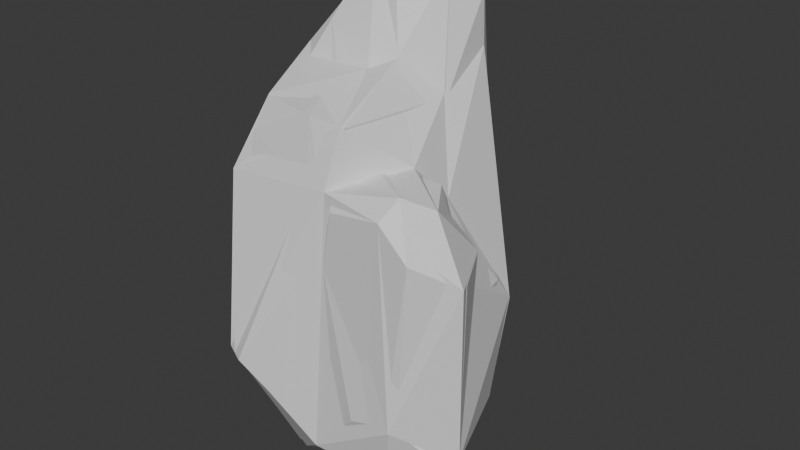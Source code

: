 # Source: rock.blend  (saved by Blender 4.3.34; exported with 4.5.12 LTS)
import bpy
from mathutils import Matrix  # noqa: F401  (used for matrix-valued properties, if any)

bpy.ops.wm.read_factory_settings(use_empty=True)
scene = bpy.context.scene
scene.name = 'Scene'

# ---- collections
col_collection_1 = bpy.data.collections.new('Collection 1'); scene.collection.children.link(col_collection_1)

# ---- materials (node trees are filled in below, after node groups)
mat_rock = bpy.data.materials.new('Rock')

# ---- material node trees
mat_rock.use_nodes = True; mat_rock.node_tree.nodes.clear()
_N = mat_rock.node_tree.nodes; _L = mat_rock.node_tree.links
n0 = _N.new('ShaderNodeBsdfPrincipled'); n0.name = 'Principled BSDF'; n0.location = (10, 300)
n1 = _N.new('ShaderNodeOutputMaterial'); n1.name = 'Material Output'; n1.location = (300, 300)
_L.new(n0.outputs[0], n1.inputs[0])
n1.is_active_output = True

# ---- world
world_world = bpy.data.worlds.new('World'); scene.world = world_world
world_world.use_nodes = True; world_world.node_tree.nodes.clear()
_N = world_world.node_tree.nodes; _L = world_world.node_tree.links
n0 = _N.new('ShaderNodeOutputWorld'); n0.name = 'World Output'; n0.location = (300, 300)
n1 = _N.new('ShaderNodeBackground'); n1.name = 'Background'; n1.location = (10, 300)
n1.inputs[0].default_value = (0.05088, 0.05088, 0.05088, 1.0)
_L.new(n1.outputs[0], n0.inputs[0])
n0.is_active_output = True
world_world.color = (0.05088, 0.05088, 0.05088)
world_world.sun_shadow_jitter_overblur = 0.0

# ---- meshes
me_icosphere = bpy.data.meshes.new('Icosphere')
me_icosphere.from_pydata([(0.9741, -0.4354, -0.2937), (0.7207, 0.1766, -0.3537), (-0.5085, 0.08648, -0.409), (0.5079, -0.215, -0.3944), (0.2819, -0.6584, 0.6649), (0.4347, 0.1154, 1.369), (0.3375, -0.6592, 0.9878), (0.3111, 0.5816, 1.818), (0.4612, 0.3279, -0.5077), (0.3422, 0.2189, 1.993), (0.7782, -0.4354, -0.4633), (0.4335, 0.6083, -0.1591), (0.4539, 0.3709, 1.855), (0.1573, -0.6331, 1.041), (0.4514, 0.3842, -0.4834), (0.4084, -0.5521, -0.4754), (0.2419, -0.6211, 1.051), (0.3522, -0.3114, -0.4761), (0.3299, -0.5336, 1.374), (0.6406, -0.1129, -0.5077), (0.6224, -0.2898, -0.5271), (-0.3056, -2.994e-09, -0.6649), (0.4498, 0.4992, 0.4371), (0.6328, 0.1041, 0.5766), (0.1369, 0.2943, -0.6832), (0.7707, -0.1233, 0.001408), (0.8752, -0.2839, -0.3053), (0.2115, -0.2765, -0.7092), (-0.1192, -0.367, -0.7615), (0.6458, -0.2556, -0.4902), (0.9165, -0.5235, -0.3004), (0.1668, -0.6384, -0.4472), (-0.1759, -0.8473, 0.03381), (0.7061, 0.3551, 0.2044), (0.4657, -0.683, -0.1466), (-0.5162, -0.0794, -0.3494), (0.7118, 0.2246, 0.3735), (0.3185, -0.6439, -0.311), (0.6224, -0.5809, -0.5271), (-0.4217, -0.3817, -0.4255), (0.6518, -0.1604, 0.979), (0.7064, -0.1452, 0.5706), (-0.1472, -0.4531, -0.7056), (0.6659, -0.2244, 1.078), (-0.4712, 0.2222, -0.4181), (0.8437, -0.4782, 1.088), (-0.3121, 0.7697, 0.2054), (0.9981, -0.4487, 0.7502), (0.0683, 0.6243, -0.185), (0.2445, 0.5257, -0.4341), (0.6986, -0.5749, 1.148), (-0.1192, 0.367, -0.7615), (0.6507, -0.6747, 1.039), (-0.1916, -0.6209, 1.26), (0.9948, -0.5149, 0.7572), (-0.1867, -0.5108, 1.414), (-0.4203, 0.05602, 1.477), (-0.4577, -0.3273, 1.163), (0.8509, -0.2041, 0.7888), (-0.08148, 0.3497, 2.065), (0.8793, -0.2105, 0.7695), (0.1578, 0.5663, 2.003), (-0.3737, 0.6298, 1.332), (0.7352, -0.6487, -0.1073), (-0.4482, 0.3895, 1.343), (-0.3055, -0.6717, 1.038), (0.6783, -0.668, -0.08949), (0.8211, -0.673, 0.8726), (-0.3412, -0.6187, 1.015), (-0.303, -0.7836, 0.03888), (0.1478, -0.5738, 1.41), (0.2448, -0.04298, 1.565), (0.09318, 0.1172, 2.052), (-0.03842, 0.1325, 2.059), (-0.1929, -0.0402, 1.677), (-0.1047, -0.1386, 1.462), (-0.07002, -0.14, 1.472), (0.1033, -0.5764, 1.41), (0.09188, -0.1153, 1.51), (0.2658, 0.5481, 0.3994), (0.4149, 0.4814, 0.6573), (0.5749, -0.1301, 0.7964), (0.4634, -0.2398, 1.099), (0.5463, -0.1297, 0.8913), (0.3027, -0.5991, 1.049), (0.4161, -0.3908, 1.134), (0.3874, -0.5066, -0.4673), (0.2586, -0.61, 0.8106), (0.2975, -0.5775, -0.3124), (0.2761, 0.3501, -0.4009), (0.3048, 0.51, -0.0481), (0.3814, 0.4901, 0.4428), (0.5233, -0.04143, 0.6328), (0.4457, 0.3114, 0.628), (0.5316, -0.1071, 0.6044), (0.8106, -0.1629, 0.389), (0.3764, -0.1837, -0.3196), (0.7812, -0.2024, -0.1752), (0.7282, -0.2182, -0.2836)], [], [(27, 24, 49, 17, 86), (81, 80, 5), (84, 18, 16), (49, 24, 51), (48, 7, 79, 49), (71, 78, 18, 5), (65, 69, 32, 13, 53), (2, 57, 56, 64), (61, 7, 48, 46, 62), (59, 56, 74, 73), (35, 21, 28, 42, 39), (53, 68, 65), (21, 2, 44, 51), (61, 9, 7), (12, 5, 80), (31, 42, 28, 27, 86), (21, 51, 24, 27, 28), (32, 69, 39, 42, 31), (88, 31, 86), (44, 46, 48, 49, 51), (55, 56, 57), (61, 59, 73, 72, 9), (59, 61, 62, 64, 56), (2, 64, 44), (57, 35, 39, 69, 68), (65, 68, 69), (53, 55, 57, 68), (46, 44, 64, 62), (56, 55, 75, 74), (57, 2, 35), (35, 2, 21), (74, 76, 78), (18, 78, 76, 70), (74, 75, 76), (9, 5, 12), (72, 73, 74, 78, 71), (13, 16, 70, 77), (53, 13, 77, 55), (70, 16, 18), (96, 17, 49, 90, 89), (79, 90, 49), (91, 79, 80), (84, 16, 87), (79, 7, 12, 80), (71, 5, 9, 72), (7, 9, 12), (75, 55, 77), (86, 15, 37, 88), (87, 4, 6, 84), (37, 15, 38), (4, 37, 34), (47, 54, 0), (41, 94, 81, 83, 40, 58, 95), (45, 54, 47), (45, 50, 52, 67, 54), (26, 0, 10, 20, 29), (43, 47, 40), (38, 10, 0, 30), (82, 85, 50, 45, 43), (96, 3, 29, 20, 17), (17, 20, 10, 38, 15, 86), (79, 11, 90), (6, 4, 34, 66, 67, 52), (45, 47, 43), (84, 50, 85), (66, 34, 37, 38), (60, 25, 95, 58), (84, 6, 52, 50), (63, 38, 30), (82, 43, 40, 83), (47, 60, 58), (47, 0, 26, 25, 60), (66, 63, 67), (67, 63, 30, 0, 54), (58, 40, 47), (4, 87, 88, 37), (66, 38, 63), (19, 1, 97, 98), (33, 1, 11), (11, 14, 89, 90), (79, 22, 11), (89, 8, 19, 3), (1, 14, 11), (14, 1, 8), (36, 33, 22), (80, 81, 94, 92, 93, 91), (22, 33, 11), (93, 22, 79, 91), (3, 19, 98), (97, 1, 33, 36, 95, 25), (94, 41, 92), (23, 36, 22, 93), (77, 70, 76, 75), (8, 1, 19), (89, 14, 8), (23, 93, 92, 41), (23, 41, 95, 36), (89, 3, 96), (25, 26, 29, 3, 98, 97), (82, 83, 81, 5, 18, 84, 85), (87, 16, 13, 32), (87, 32, 31), (88, 87, 31)])
_uv = me_icosphere.uv_layers.new(name='UVMap')
_uv.uv.foreach_set('vector', [0.3158, 0.08283, 0.4145, 0.08815, 0.4545, 0.1575, 0.3074, 0.1443, 0.276, 0.1517, 0.3223, 0.2649, 0.4423, 0.2385, 0.3596, 0.3503, 0.2182, 0.269, 0.2676, 0.2905, 0.209, 0.2678, 0.4545, 0.1575, 0.4946, 0.08815, 0.5847, 0.06793, 0.5215, 0.1738, 0.4805, 0.3034, 0.4664, 0.2114, 0.4546, 0.1575, 0.3099, 0.3814, 0.26, 0.3749, 0.2676, 0.2905, 0.3596, 0.3503, 0.08313, 0.2519, 0.07309, 0.1883, 0.1088, 0.1885, 0.1888, 0.268, 0.2241, 0.2833, 0.8182, 0.1575, 0.8767, 0.2588, 0.8399, 0.2952, 0.753, 0.2704, 0.5408, 0.3149, 0.4934, 0.3038, 0.5215, 0.1738, 0.6603, 0.1989, 0.7016, 0.2704, 0.6647, 0.3852, 0.8399, 0.2952, 0.815, 0.3948, 0.7323, 0.4243, 0.8347, 0.1614, 0.8576, 0.08912, 0.9483, 0.06793, 0.9575, 0.08387, 0.8998, 0.1575, 0.2241, 0.2833, 0.5844, 0.2502, 0.7857, 0.2519, 0.7787, 0.08912, 0.8182, 0.1575, 0.7707, 0.1575, 0.6881, 0.06793, 0.5408, 0.3149, 0.5208, 0.354, 0.4934, 0.3038, 0.4465, 0.3149, 0.3596, 0.3503, 0.4423, 0.2385, 0.2097, 0.1575, 0.1334, 0.08387, 0.1426, 0.06793, 0.2296, 0.08283, 0.2694, 0.1517, 0.8576, 0.08912, 0.6881, 0.06793, 0.4946, 0.08815, 0.3158, 0.08283, 0.1426, 0.06793, 0.1088, 0.1885, 0.07309, 0.1883, 0.8998, 0.1575, 0.9575, 0.08387, 0.2097, 0.1575, 0.2429, 0.1672, 0.2097, 0.1575, 0.2694, 0.1517, 0.7707, 0.1575, 0.6603, 0.1989, 0.5215, 0.1738, 0.4546, 0.1575, 0.5847, 0.06793, 0.2711, 0.3175, 0.8399, 0.2952, 0.8767, 0.2588, 0.5409, 0.3149, 0.5835, 0.3852, 0.5962, 0.4266, 0.5751, 0.4238, 0.5208, 0.354, 0.6647, 0.3852, 0.5409, 0.3149, 0.7016, 0.2704, 0.753, 0.2704, 0.8399, 0.2952, 0.8182, 0.1575, 0.753, 0.2704, 0.7707, 0.1575, 0.8767, 0.2588, 0.8347, 0.1614, 0.8998, 0.1575, 0.9822, 0.1883, 0.5844, 0.2502, 0.08313, 0.2519, 0.5844, 0.2502, 0.9822, 0.1883, 0.2241, 0.2833, 0.2711, 0.3175, 0.8767, 0.2588, 0.5844, 0.2502, 0.6603, 0.1989, 0.7707, 0.1575, 0.753, 0.2704, 0.7016, 0.2704, 0.8399, 0.2952, 0.2199, 0.3183, 0.2558, 0.3818, 0.4347, 0.3695, 0.8767, 0.2588, 0.8182, 0.1575, 0.8347, 0.1614, 0.8347, 0.1614, 0.8182, 0.1575, 0.8576, 0.08912, 0.815, 0.3948, 0.2596, 0.3829, 0.2797, 0.3751, 0.2676, 0.2905, 0.2797, 0.3751, 0.2596, 0.3829, 0.2391, 0.3257, 0.815, 0.3948, 0.2558, 0.3818, 0.2596, 0.3829, 0.4756, 0.354, 0.3596, 0.3503, 0.4465, 0.3149, 0.4376, 0.4056, 0.5962, 0.4266, 0.815, 0.3948, 0.2797, 0.3751, 0.3099, 0.3814, 0.1888, 0.268, 0.209, 0.2678, 0.2371, 0.3257, 0.2275, 0.3269, 0.2241, 0.2833, 0.1888, 0.268, 0.2275, 0.3269, 0.2711, 0.3175, 0.2391, 0.3257, 0.209, 0.2678, 0.2676, 0.2905, 0.3302, 0.1677, 0.3146, 0.1575, 0.4545, 0.1575, 0.4502, 0.1861, 0.4239, 0.1603, 0.4664, 0.2114, 0.4502, 0.1861, 0.4545, 0.1575, 0.4447, 0.2226, 0.4658, 0.2114, 0.4423, 0.2385, 0.2182, 0.269, 0.209, 0.2678, 0.2177, 0.2527, 0.4658, 0.2114, 0.4805, 0.3034, 0.4465, 0.3149, 0.4423, 0.2385, 0.3859, 0.3923, 0.3596, 0.3503, 0.4756, 0.354, 0.4376, 0.4056, 0.4934, 0.3038, 0.5208, 0.354, 0.4465, 0.3149, 0.2893, 0.3852, 0.2711, 0.3175, 0.2275, 0.3269, 0.395, 0.0871, 0.4145, 0.08815, 0.4545, 0.1575, 0.4256, 0.1575, 0.4459, 0.263, 0.4586, 0.2334, 0.5006, 0.275, 0.4799, 0.2987, 0.4545, 0.1575, 0.4946, 0.08815, 0.5847, 0.06793, 0.4716, 0.2532, 0.4546, 0.1575, 0.5215, 0.1738, 0.8767, 0.2588, 0.753, 0.2704, 0.8182, 0.1575, 0.1336, 0.2319, 0.1461, 0.2465, 0.1947, 0.2633, 0.1873, 0.2753, 0.2241, 0.2833, 0.06515, 0.2334, 0.6874, 0.2743, 0.8327, 0.2932, 0.753, 0.2704, 0.8767, 0.2588, 0.8327, 0.2932, 0.714, 0.3184, 0.6348, 0.2889, 0.7081, 0.2704, 0.753, 0.2704, 0.8998, 0.1575, 0.8182, 0.1575, 0.8576, 0.08912, 0.9483, 0.06793, 0.9575, 0.08387, 0.2699, 0.3166, 0.8767, 0.2588, 0.2241, 0.2833, 0.6881, 0.06793, 0.7787, 0.08912, 0.8182, 0.1575, 0.7707, 0.1575, 0.2775, 0.3105, 0.4652, 0.3094, 0.714, 0.3184, 0.8327, 0.2932, 0.2699, 0.3166, 0.2097, 0.1575, 0.1737, 0.1227, 0.1334, 0.08387, 0.1426, 0.06793, 0.2211, 0.1037, 0.3158, 0.08283, 0.1426, 0.06793, 0.8576, 0.08912, 0.6881, 0.06793, 0.4946, 0.08815, 0.4591, 0.0871, 0.1684, 0.2707, 0.07309, 0.1883, 0.1668, 0.2037, 0.5006, 0.275, 0.4586, 0.2334, 0.5215, 0.1738, 0.6259, 0.179, 0.6841, 0.2753, 0.6348, 0.2889, 0.8327, 0.2932, 0.8767, 0.2588, 0.2699, 0.3166, 0.4799, 0.2987, 0.714, 0.3184, 0.4652, 0.3094, 0.6259, 0.179, 0.5215, 0.1738, 0.4546, 0.1575, 0.5847, 0.06793, 0.9449, 0.2423, 0.9822, 0.1883, 0.9656, 0.2139, 0.9489, 0.2398, 0.4799, 0.2987, 0.5006, 0.275, 0.6348, 0.2889, 0.714, 0.3184, 0.6572, 0.1771, 0.5847, 0.06793, 0.7707, 0.1575, 0.2775, 0.3105, 0.2699, 0.3166, 0.2241, 0.2833, 0.1873, 0.2753, 0.8767, 0.2588, 0.9449, 0.2423, 0.8807, 0.2443, 0.8767, 0.2588, 0.8182, 0.1575, 0.8998, 0.1575, 0.9822, 0.1883, 0.9449, 0.2423, 0.6259, 0.179, 0.6572, 0.1771, 0.6841, 0.2753, 0.7081, 0.2704, 0.6572, 0.1771, 0.7707, 0.1575, 0.8182, 0.1575, 0.753, 0.2704, 0.8807, 0.2443, 0.2241, 0.2833, 0.8767, 0.2588, 0.4586, 0.2334, 0.4459, 0.263, 0.4256, 0.1575, 0.4545, 0.1575, 0.6259, 0.179, 0.5847, 0.06793, 0.6572, 0.1771, 0.6881, 0.06793, 0.8182, 0.1575, 0.6891, 0.1777, 0.674, 0.1445, 0.8033, 0.2417, 0.8182, 0.1575, 0.9822, 0.1883, 0.07309, 0.1883, 0.1334, 0.08387, 0.2355, 0.1378, 0.1668, 0.2037, 0.1684, 0.2707, 0.3346, 0.2759, 0.07309, 0.1883, 0.2355, 0.1378, 0.1426, 0.06793, 0.5847, 0.06793, 0.45, 0.127, 0.8182, 0.1575, 0.9575, 0.08387, 0.9822, 0.1883, 0.9575, 0.08387, 0.8182, 0.1575, 0.9483, 0.06793, 0.7048, 0.2727, 0.9234, 0.2404, 0.3346, 0.2759, 0.4423, 0.2385, 0.3223, 0.2649, 0.3301, 0.2475, 0.342, 0.2488, 0.4098, 0.2403, 0.4447, 0.2226, 0.3346, 0.2759, 0.8033, 0.2417, 0.07309, 0.1883, 0.2631, 0.37, 0.3346, 0.2759, 0.1725, 0.271, 0.2782, 0.2798, 0.45, 0.127, 0.5847, 0.06793, 0.6136, 0.139, 0.6891, 0.1777, 0.8182, 0.1575, 0.9234, 0.2404, 0.7048, 0.2727, 0.6874, 0.2743, 0.7149, 0.2091, 0.4839, 0.3545, 0.6451, 0.3267, 0.48, 0.3759, 0.6814, 0.3086, 0.7048, 0.2727, 0.3346, 0.2759, 0.1814, 0.3595, 0.2275, 0.3269, 0.2371, 0.3257, 0.2832, 0.3854, 0.2893, 0.3852, 0.9483, 0.06793, 0.8182, 0.1575, 0.6881, 0.06793, 0.2355, 0.1378, 0.1334, 0.08387, 0.1426, 0.06793, 0.6814, 0.3086, 0.1814, 0.3595, 0.4903, 0.3706, 0.7121, 0.2926, 0.6814, 0.3086, 0.1336, 0.2319, 0.6874, 0.2743, 0.7048, 0.2727, 0.2355, 0.1378, 0.45, 0.127, 0.4226, 0.1479, 0.07309, 0.1883, 0.8998, 0.1575, 0.9575, 0.08387, 0.5526, 0.1242, 0.6421, 0.1484, 0.4648, 0.1682, 0.3008, 0.2925, 0.321, 0.2772, 0.322, 0.2667, 0.3596, 0.3503, 0.2676, 0.2905, 0.2182, 0.269, 0.2731, 0.2857, 0.2177, 0.2527, 0.209, 0.2678, 0.1888, 0.268, 0.1088, 0.1885, 0.2177, 0.2527, 0.1088, 0.1885, 0.2097, 0.1575, 0.2429, 0.1672, 0.2177, 0.2527, 0.2097, 0.1575])
me_icosphere.materials.append(mat_rock)
me_icosphere.update()
me_icosphere_006 = bpy.data.meshes.new('Icosphere.006')
me_icosphere_006.from_pydata([(0.2064, -0.03179, -0.1633), (0.3173, -0.1435, -0.09486), (0.2345, 0.05704, -0.1131), (-0.09902, -0.2178, 0.3364), (0.07934, -0.01426, 0.5092), (0.05047, 0.2037, 0.4591), (0.2827, -0.06345, 0.2517), (-0.01234, 0.04295, 0.6675), (-0.03821, -0.1411, -0.2429), (-0.09908, -9.708e-10, -0.2155), (-0.1367, -0.1237, -0.1379), (-0.03866, 0.119, -0.2469), (-0.1427, 0.07618, -0.1454), (0.07925, 0.1704, -0.1407), (-0.07762, -0.2643, 0.01178), (0.2305, -0.2218, -0.03565), (-0.09147, -0.03786, 0.484), (-0.1695, 0.006393, -0.1247), (0.1405, 0.1972, -0.05157), (-0.1012, 0.2495, 0.06658), (0.2109, -0.2187, 0.3367), (-0.1327, 0.005764, 0.4906), (-0.1212, 0.2042, 0.4319), (0.1441, 0.1287, 0.5092), (0.1019, -0.1792, 0.4465), (0.1129, 0.0726, 0.6441), (-0.06051, -0.1656, 0.46), (-0.02641, 0.1134, 0.6696), (0.05119, 0.1836, 0.6493), (0.03907, -0.04076, 0.4888), (0.09788, 0.1903, 0.5882), (0.1463, 0.1197, 0.6004), (0.1883, -0.01796, 0.2978), (0.1742, -0.08831, 0.3706), (0.2284, 0.1143, 0.06894), (0.3337, -0.168, 0.2448), (0.2756, -0.1595, 0.3558), (0.1377, 0.03231, 0.4507), (0.09041, -0.2041, 0.3456), (-0.1492, -0.1093, 0.3759), (-0.1457, 0.1235, 0.4368), (0.2252, -0.1882, 0.3712), (0.06979, -0.1004, -0.2293), (0.2569, -0.1397, -0.1545), (0.04675, 0.09114, -0.2207), (0.2018, -0.1883, -0.1709), (0.05876, -0.2126, -0.1495), (0.1506, 0.1169, -0.1611), (0.127, -0.1319, -0.1754), (0.2556, -0.0333, 0.1622)], [], [(1, 45, 43), (42, 8, 44), (8, 9, 11), (21, 40, 39), (47, 13, 18), (15, 1, 35), (2, 18, 34), (40, 17, 39), (22, 40, 21, 27), (22, 28, 30), (37, 23, 25), (25, 28, 7), (25, 23, 31), (31, 30, 28), (28, 27, 7), (28, 22, 27), (21, 26, 16), (39, 3, 26), (16, 29, 7), (26, 3, 24), (33, 41, 36), (4, 25, 7, 29), (20, 35, 36), (24, 3, 38), (23, 37, 32, 34), (34, 18, 23), (5, 30, 18), (19, 22, 5), (10, 14, 39), (10, 39, 17), (15, 20, 38), (35, 1, 6), (18, 19, 5), (18, 13, 19), (13, 11, 19), (19, 17, 22), (19, 12, 17), (14, 3, 39), (14, 10, 8), (30, 23, 18), (1, 2, 34), (44, 11, 13), (11, 12, 19), (11, 9, 12), (9, 17, 12), (9, 10, 17), (9, 8, 10), (46, 14, 8), (38, 3, 14), (8, 11, 44), (46, 48, 45), (27, 21, 16, 7), (26, 24, 29, 16), (24, 4, 29), (31, 23, 30), (28, 25, 31), (6, 49, 32), (1, 34, 49), (4, 24, 33), (24, 38, 33), (38, 20, 41), (21, 39, 26), (36, 6, 33), (37, 25, 4), (33, 32, 37), (22, 17, 40), (33, 38, 41), (45, 15, 46), (43, 45, 0), (45, 1, 15), (8, 42, 48, 46), (1, 43, 0), (1, 0, 2), (0, 48, 13, 47), (2, 47, 18), (0, 47, 2), (5, 22, 30), (45, 48, 0), (48, 42, 44, 13), (46, 38, 14), (20, 15, 35), (41, 20, 36), (46, 15, 38), (4, 33, 37), (35, 6, 36), (6, 32, 33), (6, 1, 49), (49, 34, 32)])
_uv = me_icosphere_006.uv_layers.new(name='UVMap')
_uv.uv.foreach_set('vector', [0.2727, 0.1575, 0.3182, 0.07873, 0.3409, 0.1181, 0.2045, 0.03937, 0.9545, 0.07873, 0.4091, 0.07873, 0.9545, 0.07873, 0.7727, 0.07873, 0.5909, 0.07873, 0.8106, 0.328, 0.7727, 0.3149, 0.8636, 0.3149, 0.5115, 0.1575, 0.5455, 0.1575, 0.5, 0.2362, 0.2019, 0.1923, 0.3636, 0.1575, 0.3182, 0.3149, 0.4545, 0.1575, 0.5, 0.2362, 0.4115, 0.2403, 0.7727, 0.3149, 0.8182, 0.1575, 0.8636, 0.3149, 0.7273, 0.3149, 0.7727, 0.3149, 0.8106, 0.328, 0.7727, 0.3937, 0.6364, 0.3149, 0.5909, 0.3937, 0.5682, 0.3543, 0.3849, 0.3829, 0.4545, 0.3149, 0.4091, 0.3937, 0.4091, 0.3937, 0.5, 0.3937, 0.4545, 0.4724, 0.4091, 0.3937, 0.4545, 0.3149, 0.4773, 0.3543, 0.4773, 0.3543, 0.5227, 0.3543, 0.5, 0.3937, 0.5909, 0.3937, 0.6818, 0.3937, 0.6364, 0.4724, 0.5909, 0.3937, 0.6364, 0.3149, 0.6818, 0.3937, 0.8106, 0.328, 0.8636, 0.3937, 0.8339, 0.3675, 0.8636, 0.3149, 0.9167, 0.3218, 0.8636, 0.3937, 0.03093, 0.4131, 0.1241, 0.4149, 0.09091, 0.4724, 0.04546, 0.3937, 0.09091, 0.3149, 0.1364, 0.3937, 0.2846, 0.3489, 0.2679, 0.3405, 0.2841, 0.3346, 0.2518, 0.3937, 0.3182, 0.3937, 0.2727, 0.4724, 0.2395, 0.4149, 0.1954, 0.3187, 0.3182, 0.3149, 0.2841, 0.3346, 0.1364, 0.3937, 0.09091, 0.3149, 0.1498, 0.3703, 0.4545, 0.3149, 0.3849, 0.3829, 0.4091, 0.3019, 0.4115, 0.2403, 0.4115, 0.2403, 0.5, 0.2362, 0.4545, 0.3149, 0.5455, 0.3149, 0.5227, 0.3543, 0.5, 0.2362, 0.5909, 0.2362, 0.6364, 0.3149, 0.5455, 0.3149, 0.9091, 0.1575, 0.9545, 0.2362, 0.8636, 0.3149, 0.9091, 0.1575, 0.8636, 0.3149, 0.8182, 0.1575, 0.2019, 0.1923, 0.1818, 0.3149, 0.1479, 0.3149, 0.3182, 0.3149, 0.3636, 0.1575, 0.3636, 0.3149, 0.5, 0.2362, 0.5909, 0.2362, 0.5455, 0.3149, 0.5, 0.2362, 0.5455, 0.1575, 0.5909, 0.2362, 0.5455, 0.1575, 0.6818, 0.07873, 0.5909, 0.2362, 0.6818, 0.2362, 0.8182, 0.1575, 0.7273, 0.3149, 0.6818, 0.2362, 0.7273, 0.1575, 0.8182, 0.1575, 0.9545, 0.2362, 0.9167, 0.3218, 0.8636, 0.3149, 0.9545, 0.2362, 0.9091, 0.1575, 0.1364, 0.07873, 0.5227, 0.3543, 0.4545, 0.3149, 0.5, 0.2362, 0.3636, 0.1575, 0.4545, 0.1575, 0.4115, 0.2403, 0.5, 0.07873, 0.5909, 0.07873, 0.5455, 0.1575, 0.6818, 0.07873, 0.7273, 0.1575, 0.5909, 0.2362, 0.6818, 0.07873, 0.7727, 0.07873, 0.7273, 0.1575, 0.7727, 0.07873, 0.8182, 0.1575, 0.7273, 0.1575, 0.8636, 0.07873, 0.9091, 0.1575, 0.8182, 0.1575, 0.8636, 0.07873, 0.9545, 0.07873, 0.9091, 0.1575, 0.1282, 0.1575, 0.9545, 0.2362, 0.1364, 0.07873, 0.1479, 0.3149, 0.09091, 0.3149, 0.1364, 0.2362, 0.9545, 0.07873, 0.5909, 0.07873, 0.4091, 0.07873, 0.1282, 0.1575, 0.3563, 0.07873, 0.1818, 0.1575, 0.7727, 0.3937, 0.8392, 0.3937, 0.8558, 0.4148, 0.8182, 0.4724, 0.04546, 0.3937, 0.1364, 0.3937, 0.1241, 0.4149, 0.03093, 0.4131, 0.2273, 0.3937, 0.2518, 0.3937, 0.2395, 0.4149, 0.4773, 0.3543, 0.4545, 0.3149, 0.5227, 0.3543, 0.5, 0.3937, 0.4091, 0.3937, 0.4773, 0.3543, 0.3636, 0.3149, 0.3819, 0.2865, 0.4091, 0.3019, 0.3636, 0.1575, 0.4115, 0.2403, 0.3819, 0.2865, 0.2518, 0.3937, 0.2273, 0.3937, 0.2846, 0.3489, 0.2273, 0.3937, 0.237, 0.3768, 0.2846, 0.3489, 0.237, 0.3768, 0.2602, 0.3367, 0.2679, 0.3405, 0.8106, 0.328, 0.8636, 0.3149, 0.8636, 0.3937, 0.2841, 0.3346, 0.3636, 0.3149, 0.2846, 0.3489, 0.3169, 0.3696, 0.3182, 0.3937, 0.2518, 0.3937, 0.2846, 0.3489, 0.4091, 0.3019, 0.3169, 0.3696, 0.7273, 0.3149, 0.8182, 0.1575, 0.7727, 0.3149, 0.2846, 0.3489, 0.237, 0.3768, 0.2679, 0.3405, 0.1818, 0.1575, 0.2019, 0.1923, 0.1282, 0.1575, 0.3409, 0.1181, 0.3182, 0.07873, 0.3831, 0.1238, 0.1818, 0.1575, 0.2727, 0.1575, 0.2019, 0.1923, 0.1364, 0.07873, 0.3409, 0.03937, 0.3563, 0.07873, 0.1282, 0.1575, 0.3636, 0.1575, 0.3409, 0.1181, 0.3831, 0.1238, 0.3636, 0.1575, 0.3831, 0.1238, 0.4545, 0.1575, 0.3831, 0.1238, 0.3563, 0.07873, 0.5455, 0.1575, 0.5115, 0.1575, 0.4545, 0.1575, 0.5115, 0.1575, 0.5, 0.2362, 0.3831, 0.1238, 0.5115, 0.1575, 0.4545, 0.1575, 0.5455, 0.3149, 0.6364, 0.3149, 0.5682, 0.3543, 0.3182, 0.07873, 0.3622, 0.07873, 0.3831, 0.1238, 0.3563, 0.07873, 0.3409, 0.03937, 0.5, 0.07873, 0.5455, 0.1575, 0.1282, 0.1575, 0.1479, 0.3149, 0.1364, 0.2362, 0.1954, 0.3187, 0.2019, 0.1923, 0.3182, 0.3149, 0.2679, 0.3405, 0.1954, 0.3187, 0.2841, 0.3346, 0.1282, 0.1575, 0.2019, 0.1923, 0.1479, 0.3149, 0.2518, 0.3937, 0.2846, 0.3489, 0.3169, 0.3696, 0.3182, 0.3149, 0.3636, 0.3149, 0.2841, 0.3346, 0.3636, 0.3149, 0.4091, 0.3019, 0.2846, 0.3489, 0.3636, 0.3149, 0.3636, 0.1575, 0.3819, 0.2865, 0.3819, 0.2865, 0.4115, 0.2403, 0.4091, 0.3019])
me_icosphere_006.update()

# ---- objects
ob_rock = bpy.data.objects.new('rock', me_icosphere)
ob_rock__colonly = bpy.data.objects.new('rock -colonly', me_icosphere_006)

# ---- transforms, parenting, visibility, modifiers, constraints
ob_rock.location = (0.0, 0.0, 0.0)
ob_rock__colonly.location = (0.0, 0.0, 0.0)
ob_rock__colonly.scale = (3.085, 3.085, 3.085)

# ---- collection membership
col_collection_1.objects.link(ob_rock)
col_collection_1.objects.link(ob_rock__colonly)

# ---- scene / render settings (as saved in the file)
scene.frame_start = 1; scene.frame_end = 250; scene.frame_set(1)
scene.render.engine = 'BLENDER_EEVEE_NEXT'
bpy.context.view_layer.update()

# ---- added for rendering (the .blend has no active camera and no usable light): camera, sun
cam_auto = bpy.data.cameras.new('AutoCamera')
cam_auto.lens = 50.0
cam_auto.sensor_width = 36.0
cam_auto.clip_end = 1000.0
ob_auto_camera = bpy.data.objects.new('AutoCamera', cam_auto)
scene.collection.objects.link(ob_auto_camera)
ob_auto_camera.location = (3.59122, -4.04437, 3.32229)
ob_auto_camera.rotation_euler = (1.09748, -7.21219e-08, 0.694738)
scene.camera = ob_auto_camera
light_auto_sun = bpy.data.lights.new('AutoSun', 'SUN')
light_auto_sun.energy = 3.0
light_auto_sun.angle = 0.0523599
ob_auto_sun = bpy.data.objects.new('AutoSun', light_auto_sun)
scene.collection.objects.link(ob_auto_sun)
ob_auto_sun.rotation_euler = (0.872665, 0.174533, 0.523599)
bpy.context.view_layer.update()
